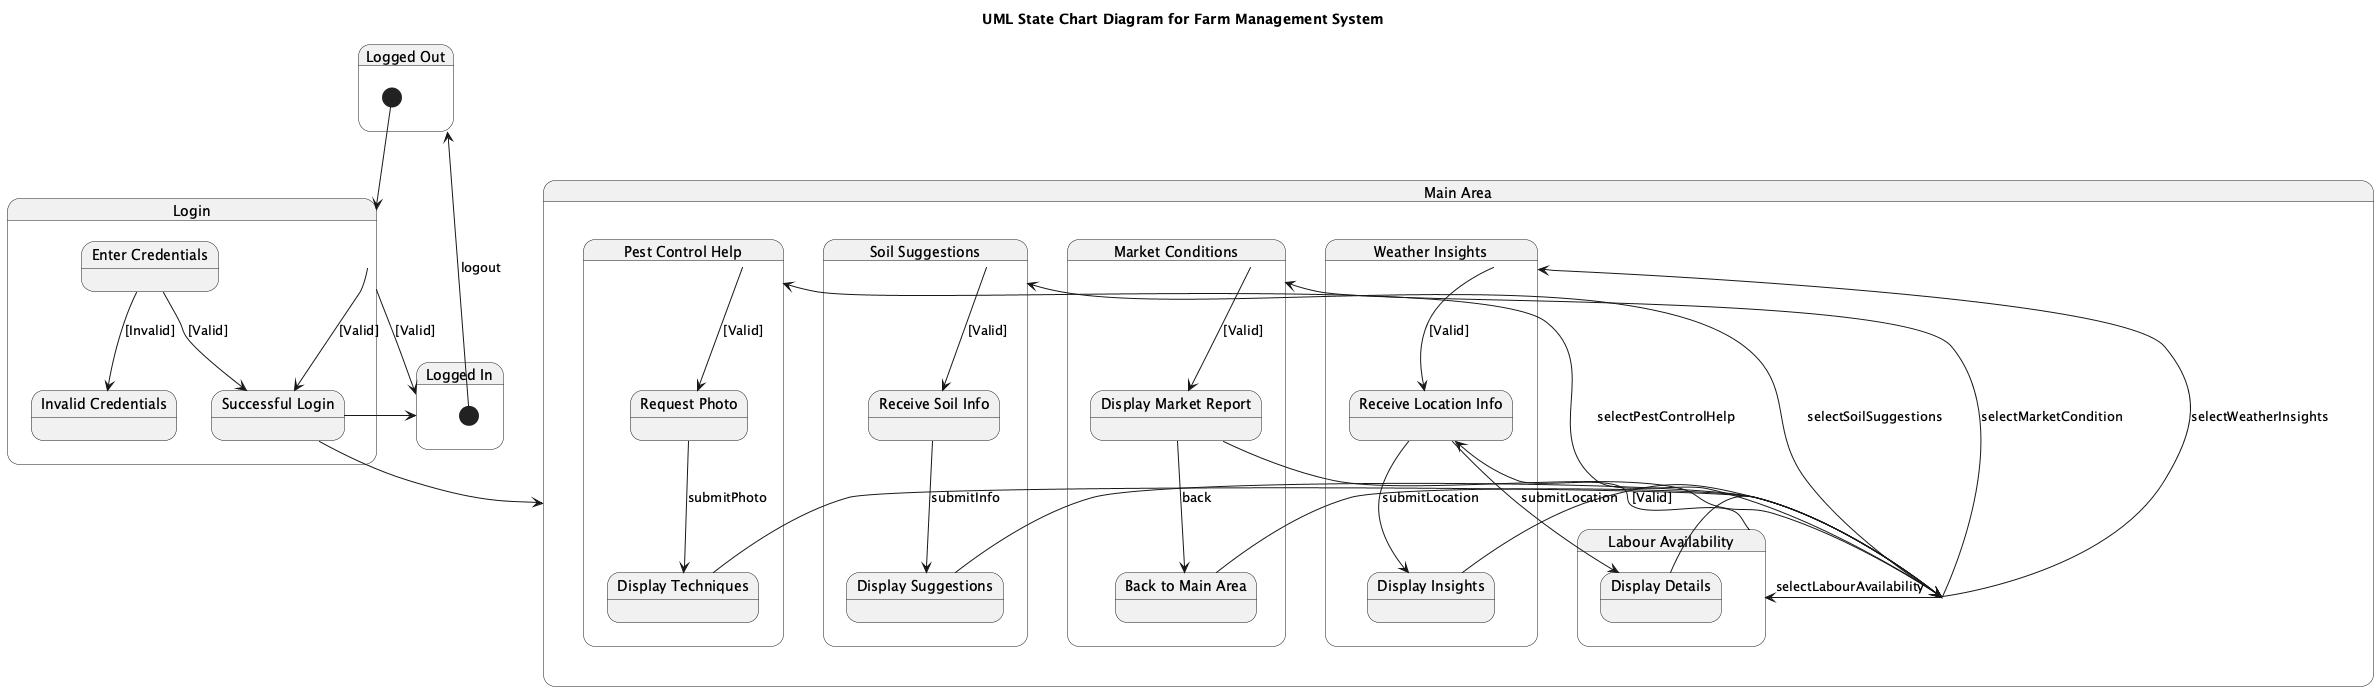

The diagram above was rendered by PlantUML. Its source (embedded in the PNG):
@startuml
title UML State Chart Diagram for Farm Management System

state "Logged Out" as LoggedOut {
  [*] --> Login
}

state "Login" as Login {
  state "Enter Credentials" as EnterCredentials
  state "Successful Login" as SuccessfulLogin
  state "Invalid Credentials" as InvalidCredentials

  EnterCredentials --> SuccessfulLogin : [Valid]
  EnterCredentials --> InvalidCredentials : [Invalid]
}

state "Main Area" as MainArea {
  state "Market Conditions" as MarketConditions
  state "Pest Control Help" as PestControlHelp
  state "Soil Suggestions" as SoilSuggestions
  state "Weather Insights" as WeatherInsights
  state "Labour Availability" as LabourAvailability

  Login --> SuccessfulLogin : [Valid]
  SuccessfulLogin --> MainArea
}

state "Market Conditions" as MarketConditions {
  state "Display Market Report" as DisplayMarketReport
  state "Back to Main Area" as BackToMainArea

  MainArea --> MarketConditions : selectMarketCondition
  MarketConditions --> DisplayMarketReport : [Valid]
  DisplayMarketReport --> BackToMainArea : back
}

state "Pest Control Help" as PestControlHelp {
  state "Request Photo" as RequestPhoto
  state "Display Techniques" as DisplayTechniques

  MainArea --> PestControlHelp : selectPestControlHelp
  PestControlHelp --> RequestPhoto : [Valid]
  RequestPhoto --> DisplayTechniques : submitPhoto
}

state "Soil Suggestions" as SoilSuggestions {
  state "Receive Soil Info" as ReceiveSoilInfo
  state "Display Suggestions" as DisplaySuggestions

  MainArea --> SoilSuggestions : selectSoilSuggestions
  SoilSuggestions --> ReceiveSoilInfo : [Valid]
  ReceiveSoilInfo --> DisplaySuggestions : submitInfo
}

state "Weather Insights" as WeatherInsights {
  state "Receive Location Info" as ReceiveLocationInfo
  state "Display Insights" as DisplayInsights

  MainArea --> WeatherInsights : selectWeatherInsights
  WeatherInsights --> ReceiveLocationInfo : [Valid]
  ReceiveLocationInfo --> DisplayInsights : submitLocation
}

state "Labour Availability" as LabourAvailability {
  state "Receive Location Info" as ReceiveLocationInfo
  state "Display Details" as DisplayDetails

  MainArea --> LabourAvailability : selectLabourAvailability
  LabourAvailability --> ReceiveLocationInfo : [Valid]
  ReceiveLocationInfo --> DisplayDetails : submitLocation
}

state "Logged In" as LoggedIn {
  Login --> LoggedIn : [Valid]
  SuccessfulLogin --> LoggedIn
  BackToMainArea --> MainArea
  DisplayMarketReport --> MainArea
  DisplayTechniques --> MainArea
  DisplaySuggestions --> MainArea
  DisplayInsights --> MainArea
  DisplayDetails --> MainArea

  [*] --> LoggedOut : logout
}

@enduml